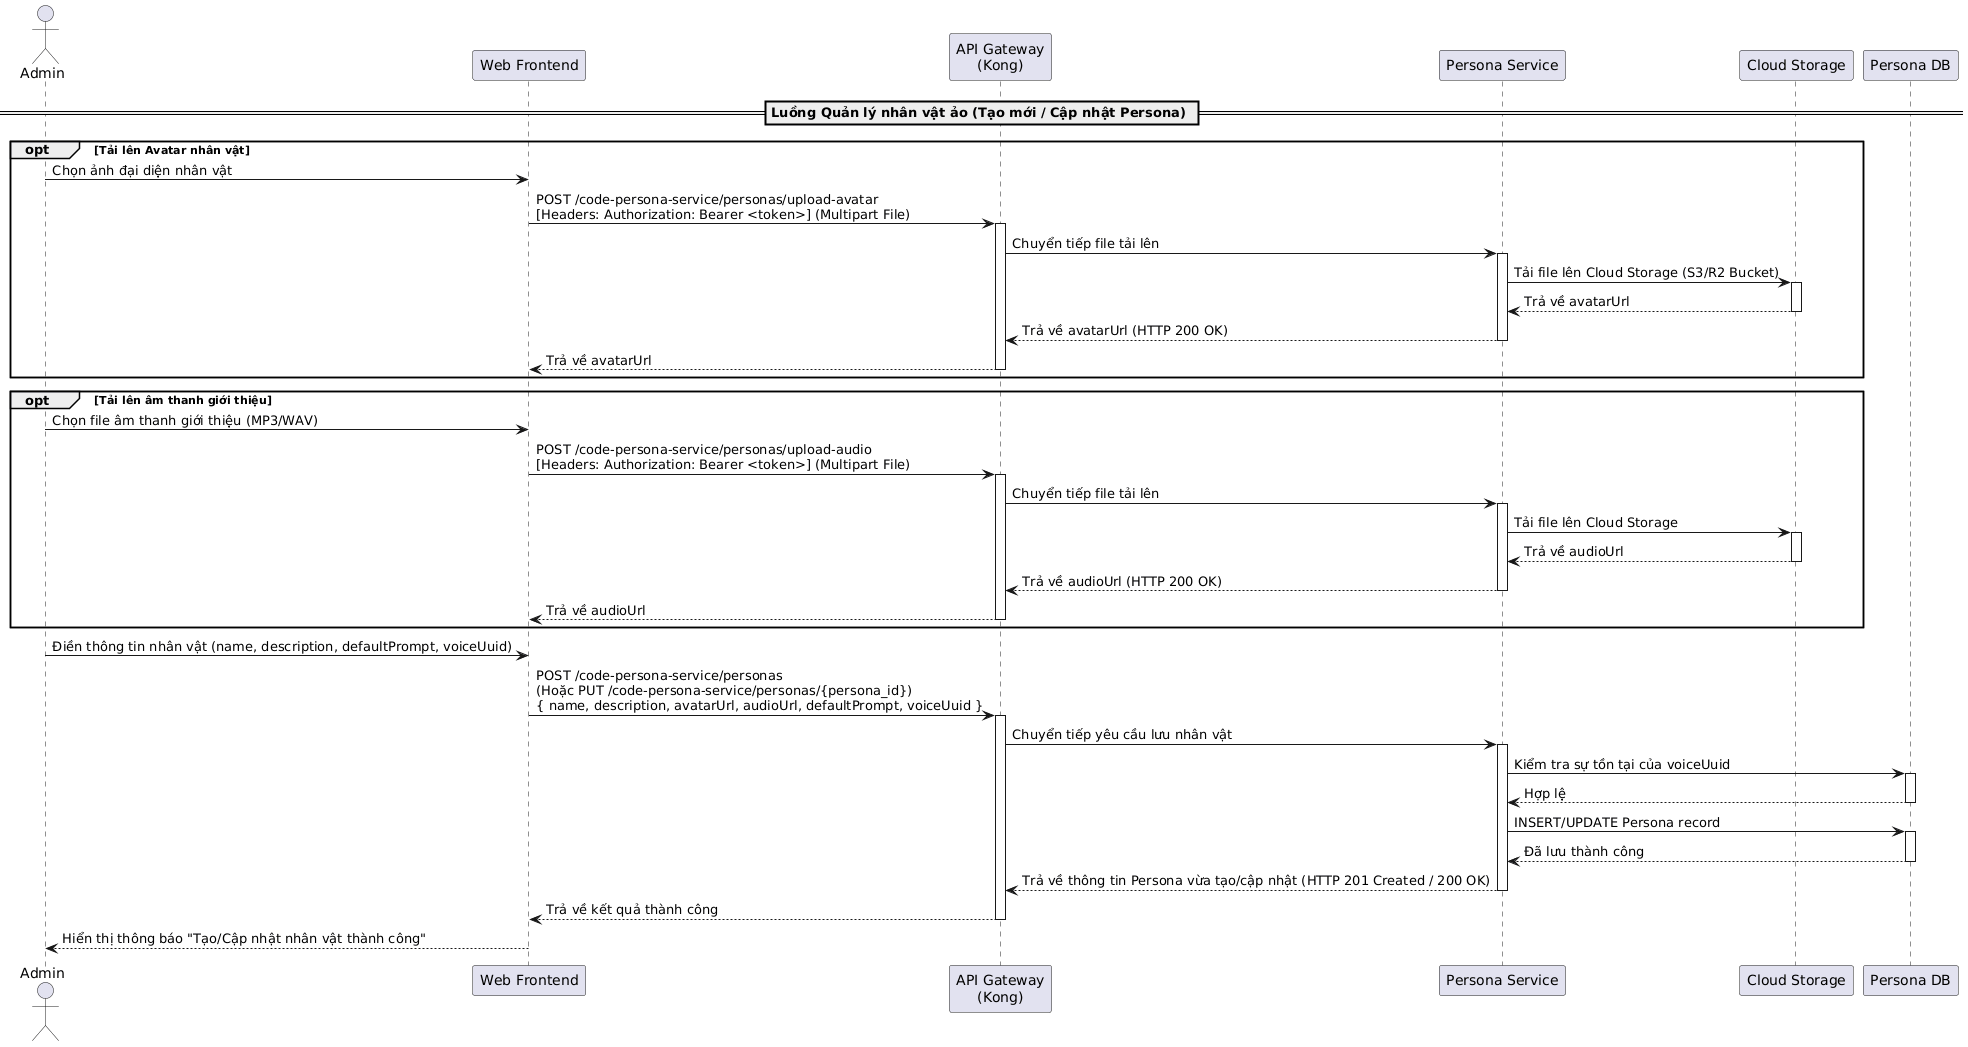

The diagram above was rendered by PlantUML. Its source (embedded in the PNG):
@startuml

actor "Admin" as Admin
participant "Web Frontend" as Frontend
participant "API Gateway\n(Kong)" as Kong
participant "Persona Service" as PersonaService
participant "Cloud Storage" as Storage
participant "Persona DB" as DB

== Luồng Quản lý nhân vật ảo (Tạo mới / Cập nhật Persona) ==
opt Tải lên Avatar nhân vật
    Admin -> Frontend: Chọn ảnh đại diện nhân vật
    Frontend -> Kong: POST /code-persona-service/personas/upload-avatar\n[Headers: Authorization: Bearer <token>] (Multipart File)
    activate Kong
    Kong -> PersonaService: Chuyển tiếp file tải lên
    activate PersonaService
    PersonaService -> Storage: Tải file lên Cloud Storage (S3/R2 Bucket)
    activate Storage
    Storage --> PersonaService: Trả về avatarUrl
    deactivate Storage
    PersonaService --> Kong: Trả về avatarUrl (HTTP 200 OK)
    deactivate PersonaService
    Kong --> Frontend: Trả về avatarUrl
    deactivate Kong
end

opt Tải lên âm thanh giới thiệu
    Admin -> Frontend: Chọn file âm thanh giới thiệu (MP3/WAV)
    Frontend -> Kong: POST /code-persona-service/personas/upload-audio\n[Headers: Authorization: Bearer <token>] (Multipart File)
    activate Kong
    Kong -> PersonaService: Chuyển tiếp file tải lên
    activate PersonaService
    PersonaService -> Storage: Tải file lên Cloud Storage
    activate Storage
    Storage --> PersonaService: Trả về audioUrl
    deactivate Storage
    PersonaService --> Kong: Trả về audioUrl (HTTP 200 OK)
    deactivate PersonaService
    Kong --> Frontend: Trả về audioUrl
    deactivate Kong
end

Admin -> Frontend: Điền thông tin nhân vật (name, description, defaultPrompt, voiceUuid)
Frontend -> Kong: POST /code-persona-service/personas\n(Hoặc PUT /code-persona-service/personas/{persona_id})\n{ name, description, avatarUrl, audioUrl, defaultPrompt, voiceUuid }
activate Kong
Kong -> PersonaService: Chuyển tiếp yêu cầu lưu nhân vật
activate PersonaService

PersonaService -> DB: Kiểm tra sự tồn tại của voiceUuid
activate DB
DB --> PersonaService: Hợp lệ
deactivate DB

PersonaService -> DB: INSERT/UPDATE Persona record
activate DB
DB --> PersonaService: Đã lưu thành công
deactivate DB

PersonaService --> Kong: Trả về thông tin Persona vừa tạo/cập nhật (HTTP 201 Created / 200 OK)
deactivate PersonaService
Kong --> Frontend: Trả về kết quả thành công
deactivate Kong

Frontend --> Admin: Hiển thị thông báo "Tạo/Cập nhật nhân vật thành công"
@enduml